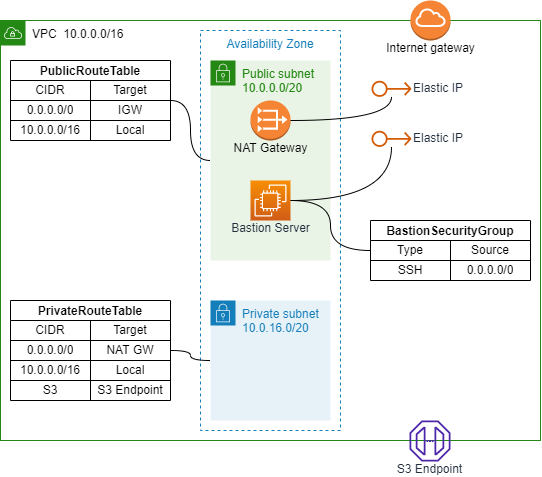

The diagram above was exported from draw.io. Its source (the exported page's mxGraphModel, read from the mxfile embedded in the PNG):
<mxGraphModel dx="1742" dy="649" grid="1" gridSize="10" guides="1" tooltips="1" connect="1" arrows="1" fold="1" page="1" pageScale="1" pageWidth="827" pageHeight="1169" math="0" shadow="0">
  <root>
    <mxCell id="0" />
    <mxCell id="1" parent="0" />
    <mxCell id="3" value="Availability Zone" style="fillColor=none;strokeColor=#147EBA;dashed=1;verticalAlign=top;fontStyle=0;fontColor=#147EBA;" parent="1" vertex="1">
      <mxGeometry x="70" y="170" width="140" height="400" as="geometry" />
    </mxCell>
    <mxCell id="4" value="&lt;font color=&quot;#000000&quot;&gt;VPC&amp;nbsp; 10.0.0.0/16&lt;/font&gt;" style="points=[[0,0],[0.25,0],[0.5,0],[0.75,0],[1,0],[1,0.25],[1,0.5],[1,0.75],[1,1],[0.75,1],[0.5,1],[0.25,1],[0,1],[0,0.75],[0,0.5],[0,0.25]];outlineConnect=0;gradientColor=none;html=1;whiteSpace=wrap;fontSize=12;fontStyle=0;container=0;pointerEvents=0;collapsible=0;recursiveResize=0;shape=mxgraph.aws4.group;grIcon=mxgraph.aws4.group_vpc;strokeColor=#248814;fillColor=none;verticalAlign=top;align=left;spacingLeft=30;fontColor=#AAB7B8;dashed=0;" parent="1" vertex="1">
      <mxGeometry x="-130" y="160" width="540" height="420" as="geometry" />
    </mxCell>
    <mxCell id="61" value="S3 Endpoint" style="sketch=0;outlineConnect=0;fontColor=#232F3E;gradientColor=none;fillColor=#4D27AA;strokeColor=none;dashed=0;verticalLabelPosition=bottom;verticalAlign=top;align=center;html=1;fontSize=12;fontStyle=0;aspect=fixed;pointerEvents=1;shape=mxgraph.aws4.endpoint;spacing=-4;" vertex="1" parent="1">
      <mxGeometry x="279" y="560" width="41" height="41" as="geometry" />
    </mxCell>
    <mxCell id="10" value="Internet gateway" style="outlineConnect=0;dashed=0;verticalLabelPosition=bottom;verticalAlign=top;align=center;html=1;shape=mxgraph.aws3.internet_gateway;fillColor=#F58534;gradientColor=none;spacing=-4;" parent="1" vertex="1">
      <mxGeometry x="280" y="140" width="40" height="40" as="geometry" />
    </mxCell>
    <mxCell id="19" value="BastionSecurityGroup" style="shape=table;startSize=20;container=1;collapsible=0;childLayout=tableLayout;fontStyle=1;align=center;" vertex="1" parent="1">
      <mxGeometry x="240" y="360" width="160" height="60" as="geometry" />
    </mxCell>
    <mxCell id="20" value="" style="shape=tableRow;horizontal=0;startSize=0;swimlaneHead=0;swimlaneBody=0;top=0;left=0;bottom=0;right=0;collapsible=0;dropTarget=0;fillColor=none;points=[[0,0.5],[1,0.5]];portConstraint=eastwest;" vertex="1" parent="19">
      <mxGeometry y="20" width="160" height="20" as="geometry" />
    </mxCell>
    <mxCell id="21" value="Type" style="shape=partialRectangle;html=1;whiteSpace=wrap;connectable=0;fillColor=none;top=0;left=0;bottom=0;right=0;overflow=hidden;" vertex="1" parent="20">
      <mxGeometry width="80" height="20" as="geometry">
        <mxRectangle width="80" height="20" as="alternateBounds" />
      </mxGeometry>
    </mxCell>
    <mxCell id="22" value="Source" style="shape=partialRectangle;html=1;whiteSpace=wrap;connectable=0;fillColor=none;top=0;left=0;bottom=0;right=0;overflow=hidden;" vertex="1" parent="20">
      <mxGeometry x="80" width="80" height="20" as="geometry">
        <mxRectangle width="80" height="20" as="alternateBounds" />
      </mxGeometry>
    </mxCell>
    <mxCell id="24" value="" style="shape=tableRow;horizontal=0;startSize=0;swimlaneHead=0;swimlaneBody=0;top=0;left=0;bottom=0;right=0;collapsible=0;dropTarget=0;fillColor=none;points=[[0,0.5],[1,0.5]];portConstraint=eastwest;" vertex="1" parent="19">
      <mxGeometry y="40" width="160" height="20" as="geometry" />
    </mxCell>
    <mxCell id="25" value="SSH" style="shape=partialRectangle;html=1;whiteSpace=wrap;connectable=0;fillColor=none;top=0;left=0;bottom=0;right=0;overflow=hidden;" vertex="1" parent="24">
      <mxGeometry width="80" height="20" as="geometry">
        <mxRectangle width="80" height="20" as="alternateBounds" />
      </mxGeometry>
    </mxCell>
    <mxCell id="26" value="0.0.0.0/0" style="shape=partialRectangle;html=1;whiteSpace=wrap;connectable=0;fillColor=none;top=0;left=0;bottom=0;right=0;overflow=hidden;" vertex="1" parent="24">
      <mxGeometry x="80" width="80" height="20" as="geometry">
        <mxRectangle width="80" height="20" as="alternateBounds" />
      </mxGeometry>
    </mxCell>
    <mxCell id="5" value="Private subnet&lt;br&gt;10.0.16.0/20" style="points=[[0,0],[0.25,0],[0.5,0],[0.75,0],[1,0],[1,0.25],[1,0.5],[1,0.75],[1,1],[0.75,1],[0.5,1],[0.25,1],[0,1],[0,0.75],[0,0.5],[0,0.25]];outlineConnect=0;gradientColor=none;html=1;whiteSpace=wrap;fontSize=12;fontStyle=0;container=1;pointerEvents=0;collapsible=0;recursiveResize=0;shape=mxgraph.aws4.group;grIcon=mxgraph.aws4.group_security_group;grStroke=0;strokeColor=#147EBA;fillColor=#E6F2F8;verticalAlign=top;align=left;spacingLeft=30;fontColor=#147EBA;dashed=0;" parent="1" vertex="1">
      <mxGeometry x="80" y="440" width="120" height="120" as="geometry" />
    </mxCell>
    <mxCell id="65" value="Elastic IP" style="sketch=0;outlineConnect=0;fontColor=#232F3E;gradientColor=none;fillColor=#D45B07;strokeColor=none;dashed=0;verticalLabelPosition=middle;verticalAlign=middle;align=left;html=1;fontSize=12;fontStyle=0;aspect=fixed;pointerEvents=1;shape=mxgraph.aws4.elastic_ip_address;spacing=2;labelPosition=right;" vertex="1" parent="1">
      <mxGeometry x="241" y="220" width="40" height="16.67" as="geometry" />
    </mxCell>
    <mxCell id="71" value="Elastic IP" style="sketch=0;outlineConnect=0;fontColor=#232F3E;gradientColor=none;fillColor=#D45B07;strokeColor=none;dashed=0;verticalLabelPosition=middle;verticalAlign=middle;align=left;html=1;fontSize=12;fontStyle=0;aspect=fixed;pointerEvents=1;shape=mxgraph.aws4.elastic_ip_address;spacing=2;labelPosition=right;" vertex="1" parent="1">
      <mxGeometry x="241" y="270" width="40" height="16.67" as="geometry" />
    </mxCell>
    <mxCell id="110" style="edgeStyle=orthogonalEdgeStyle;curved=1;html=1;endArrow=none;endFill=0;" edge="1" parent="1" source="72" target="6">
      <mxGeometry relative="1" as="geometry" />
    </mxCell>
    <mxCell id="72" value="PublicRouteTable" style="shape=table;startSize=20;container=1;collapsible=0;childLayout=tableLayout;fontStyle=1;align=center;" vertex="1" parent="1">
      <mxGeometry x="-120" y="200" width="160" height="80" as="geometry" />
    </mxCell>
    <mxCell id="73" value="" style="shape=tableRow;horizontal=0;startSize=0;swimlaneHead=0;swimlaneBody=0;top=0;left=0;bottom=0;right=0;collapsible=0;dropTarget=0;fillColor=none;points=[[0,0.5],[1,0.5]];portConstraint=eastwest;" vertex="1" parent="72">
      <mxGeometry y="20" width="160" height="20" as="geometry" />
    </mxCell>
    <mxCell id="74" value="CIDR" style="shape=partialRectangle;html=1;whiteSpace=wrap;connectable=0;fillColor=none;top=0;left=0;bottom=0;right=0;overflow=hidden;" vertex="1" parent="73">
      <mxGeometry width="80" height="20" as="geometry">
        <mxRectangle width="80" height="20" as="alternateBounds" />
      </mxGeometry>
    </mxCell>
    <mxCell id="75" value="Target" style="shape=partialRectangle;html=1;whiteSpace=wrap;connectable=0;fillColor=none;top=0;left=0;bottom=0;right=0;overflow=hidden;" vertex="1" parent="73">
      <mxGeometry x="80" width="80" height="20" as="geometry">
        <mxRectangle width="80" height="20" as="alternateBounds" />
      </mxGeometry>
    </mxCell>
    <mxCell id="76" value="" style="shape=tableRow;horizontal=0;startSize=0;swimlaneHead=0;swimlaneBody=0;top=0;left=0;bottom=0;right=0;collapsible=0;dropTarget=0;fillColor=none;points=[[0,0.5],[1,0.5]];portConstraint=eastwest;" vertex="1" parent="72">
      <mxGeometry y="40" width="160" height="20" as="geometry" />
    </mxCell>
    <mxCell id="77" value="0.0.0.0/0" style="shape=partialRectangle;html=1;whiteSpace=wrap;connectable=0;fillColor=none;top=0;left=0;bottom=0;right=0;overflow=hidden;" vertex="1" parent="76">
      <mxGeometry width="80" height="20" as="geometry">
        <mxRectangle width="80" height="20" as="alternateBounds" />
      </mxGeometry>
    </mxCell>
    <mxCell id="78" value="IGW" style="shape=partialRectangle;html=1;whiteSpace=wrap;connectable=0;fillColor=none;top=0;left=0;bottom=0;right=0;overflow=hidden;" vertex="1" parent="76">
      <mxGeometry x="80" width="80" height="20" as="geometry">
        <mxRectangle width="80" height="20" as="alternateBounds" />
      </mxGeometry>
    </mxCell>
    <mxCell id="79" style="shape=tableRow;horizontal=0;startSize=0;swimlaneHead=0;swimlaneBody=0;top=0;left=0;bottom=0;right=0;collapsible=0;dropTarget=0;fillColor=none;points=[[0,0.5],[1,0.5]];portConstraint=eastwest;" vertex="1" parent="72">
      <mxGeometry y="60" width="160" height="20" as="geometry" />
    </mxCell>
    <mxCell id="80" value="10.0.0.0/16" style="shape=partialRectangle;html=1;whiteSpace=wrap;connectable=0;fillColor=none;top=0;left=0;bottom=0;right=0;overflow=hidden;" vertex="1" parent="79">
      <mxGeometry width="80" height="20" as="geometry">
        <mxRectangle width="80" height="20" as="alternateBounds" />
      </mxGeometry>
    </mxCell>
    <mxCell id="81" value="Local" style="shape=partialRectangle;html=1;whiteSpace=wrap;connectable=0;fillColor=none;top=0;left=0;bottom=0;right=0;overflow=hidden;" vertex="1" parent="79">
      <mxGeometry x="80" width="80" height="20" as="geometry">
        <mxRectangle width="80" height="20" as="alternateBounds" />
      </mxGeometry>
    </mxCell>
    <mxCell id="111" style="edgeStyle=orthogonalEdgeStyle;curved=1;html=1;endArrow=none;endFill=0;" edge="1" parent="1" source="94" target="5">
      <mxGeometry relative="1" as="geometry" />
    </mxCell>
    <mxCell id="94" value="PrivateRouteTable" style="shape=table;startSize=20;container=1;collapsible=0;childLayout=tableLayout;fontStyle=1;align=center;" vertex="1" parent="1">
      <mxGeometry x="-120" y="440" width="160" height="100" as="geometry" />
    </mxCell>
    <mxCell id="95" value="" style="shape=tableRow;horizontal=0;startSize=0;swimlaneHead=0;swimlaneBody=0;top=0;left=0;bottom=0;right=0;collapsible=0;dropTarget=0;fillColor=none;points=[[0,0.5],[1,0.5]];portConstraint=eastwest;" vertex="1" parent="94">
      <mxGeometry y="20" width="160" height="20" as="geometry" />
    </mxCell>
    <mxCell id="96" value="CIDR" style="shape=partialRectangle;html=1;whiteSpace=wrap;connectable=0;fillColor=none;top=0;left=0;bottom=0;right=0;overflow=hidden;" vertex="1" parent="95">
      <mxGeometry width="80" height="20" as="geometry">
        <mxRectangle width="80" height="20" as="alternateBounds" />
      </mxGeometry>
    </mxCell>
    <mxCell id="97" value="Target" style="shape=partialRectangle;html=1;whiteSpace=wrap;connectable=0;fillColor=none;top=0;left=0;bottom=0;right=0;overflow=hidden;" vertex="1" parent="95">
      <mxGeometry x="80" width="80" height="20" as="geometry">
        <mxRectangle width="80" height="20" as="alternateBounds" />
      </mxGeometry>
    </mxCell>
    <mxCell id="98" value="" style="shape=tableRow;horizontal=0;startSize=0;swimlaneHead=0;swimlaneBody=0;top=0;left=0;bottom=0;right=0;collapsible=0;dropTarget=0;fillColor=none;points=[[0,0.5],[1,0.5]];portConstraint=eastwest;" vertex="1" parent="94">
      <mxGeometry y="40" width="160" height="20" as="geometry" />
    </mxCell>
    <mxCell id="99" value="0.0.0.0/0" style="shape=partialRectangle;html=1;whiteSpace=wrap;connectable=0;fillColor=none;top=0;left=0;bottom=0;right=0;overflow=hidden;" vertex="1" parent="98">
      <mxGeometry width="80" height="20" as="geometry">
        <mxRectangle width="80" height="20" as="alternateBounds" />
      </mxGeometry>
    </mxCell>
    <mxCell id="100" value="NAT GW" style="shape=partialRectangle;html=1;whiteSpace=wrap;connectable=0;fillColor=none;top=0;left=0;bottom=0;right=0;overflow=hidden;" vertex="1" parent="98">
      <mxGeometry x="80" width="80" height="20" as="geometry">
        <mxRectangle width="80" height="20" as="alternateBounds" />
      </mxGeometry>
    </mxCell>
    <mxCell id="101" style="shape=tableRow;horizontal=0;startSize=0;swimlaneHead=0;swimlaneBody=0;top=0;left=0;bottom=0;right=0;collapsible=0;dropTarget=0;fillColor=none;points=[[0,0.5],[1,0.5]];portConstraint=eastwest;" vertex="1" parent="94">
      <mxGeometry y="60" width="160" height="20" as="geometry" />
    </mxCell>
    <mxCell id="102" value="10.0.0.0/16" style="shape=partialRectangle;html=1;whiteSpace=wrap;connectable=0;fillColor=none;top=0;left=0;bottom=0;right=0;overflow=hidden;" vertex="1" parent="101">
      <mxGeometry width="80" height="20" as="geometry">
        <mxRectangle width="80" height="20" as="alternateBounds" />
      </mxGeometry>
    </mxCell>
    <mxCell id="103" value="Local" style="shape=partialRectangle;html=1;whiteSpace=wrap;connectable=0;fillColor=none;top=0;left=0;bottom=0;right=0;overflow=hidden;" vertex="1" parent="101">
      <mxGeometry x="80" width="80" height="20" as="geometry">
        <mxRectangle width="80" height="20" as="alternateBounds" />
      </mxGeometry>
    </mxCell>
    <mxCell id="104" style="shape=tableRow;horizontal=0;startSize=0;swimlaneHead=0;swimlaneBody=0;top=0;left=0;bottom=0;right=0;collapsible=0;dropTarget=0;fillColor=none;points=[[0,0.5],[1,0.5]];portConstraint=eastwest;" vertex="1" parent="94">
      <mxGeometry y="80" width="160" height="20" as="geometry" />
    </mxCell>
    <mxCell id="105" value="S3" style="shape=partialRectangle;html=1;whiteSpace=wrap;connectable=0;fillColor=none;top=0;left=0;bottom=0;right=0;overflow=hidden;" vertex="1" parent="104">
      <mxGeometry width="80" height="20" as="geometry">
        <mxRectangle width="80" height="20" as="alternateBounds" />
      </mxGeometry>
    </mxCell>
    <mxCell id="106" value="S3 Endpoint" style="shape=partialRectangle;html=1;whiteSpace=wrap;connectable=0;fillColor=none;top=0;left=0;bottom=0;right=0;overflow=hidden;" vertex="1" parent="104">
      <mxGeometry x="80" width="80" height="20" as="geometry">
        <mxRectangle width="80" height="20" as="alternateBounds" />
      </mxGeometry>
    </mxCell>
    <mxCell id="6" value="Public subnet&lt;br&gt;10.0.0.0/20" style="points=[[0,0],[0.25,0],[0.5,0],[0.75,0],[1,0],[1,0.25],[1,0.5],[1,0.75],[1,1],[0.75,1],[0.5,1],[0.25,1],[0,1],[0,0.75],[0,0.5],[0,0.25]];outlineConnect=0;gradientColor=none;html=1;whiteSpace=wrap;fontSize=12;fontStyle=0;container=1;pointerEvents=0;collapsible=0;recursiveResize=0;shape=mxgraph.aws4.group;grIcon=mxgraph.aws4.group_security_group;grStroke=0;strokeColor=#248814;fillColor=#E9F3E6;verticalAlign=top;align=left;spacingLeft=30;fontColor=#248814;dashed=0;" parent="1" vertex="1">
      <mxGeometry x="80" y="200" width="120" height="200" as="geometry" />
    </mxCell>
    <mxCell id="117" style="edgeStyle=orthogonalEdgeStyle;curved=1;html=1;endArrow=none;endFill=0;" edge="1" parent="1" source="11" target="65">
      <mxGeometry relative="1" as="geometry" />
    </mxCell>
    <mxCell id="11" value="NAT Gateway" style="outlineConnect=0;dashed=0;verticalLabelPosition=bottom;verticalAlign=top;align=center;html=1;shape=mxgraph.aws3.vpc_nat_gateway;fillColor=#F58534;gradientColor=none;spacing=-4;" parent="1" vertex="1">
      <mxGeometry x="120" y="240" width="40" height="40" as="geometry" />
    </mxCell>
    <mxCell id="115" style="edgeStyle=orthogonalEdgeStyle;curved=1;html=1;endArrow=none;endFill=0;" edge="1" parent="1" source="12" target="19">
      <mxGeometry relative="1" as="geometry" />
    </mxCell>
    <mxCell id="118" style="edgeStyle=orthogonalEdgeStyle;curved=1;html=1;endArrow=none;endFill=0;" edge="1" parent="1" source="12" target="71">
      <mxGeometry relative="1" as="geometry" />
    </mxCell>
    <mxCell id="12" value="Bastion Server" style="sketch=0;points=[[0,0,0],[0.25,0,0],[0.5,0,0],[0.75,0,0],[1,0,0],[0,1,0],[0.25,1,0],[0.5,1,0],[0.75,1,0],[1,1,0],[0,0.25,0],[0,0.5,0],[0,0.75,0],[1,0.25,0],[1,0.5,0],[1,0.75,0]];outlineConnect=0;fontColor=#232F3E;gradientColor=#F78E04;gradientDirection=north;fillColor=#D05C17;strokeColor=#ffffff;dashed=0;verticalLabelPosition=bottom;verticalAlign=top;align=center;html=1;fontSize=12;fontStyle=0;aspect=fixed;shape=mxgraph.aws4.resourceIcon;resIcon=mxgraph.aws4.ec2;spacing=-4;" parent="1" vertex="1">
      <mxGeometry x="120" y="320" width="40" height="40" as="geometry" />
    </mxCell>
  </root>
</mxGraphModel>